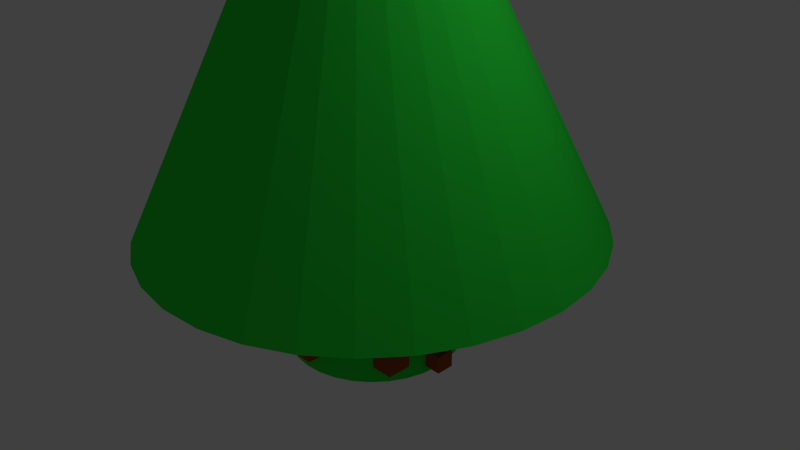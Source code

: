 # Source: Steaman_Frogman_AbstraktBaumMitFroschh_user.blend  (saved by Blender 2.76.0; exported with 4.5.12 LTS)
import bpy
from mathutils import Matrix  # noqa: F401  (used for matrix-valued properties, if any)

bpy.ops.wm.read_factory_settings(use_empty=True)
scene = bpy.context.scene
scene.name = 'Scene'

# ---- collections
col_collection_1 = bpy.data.collections.new('Collection 1'); scene.collection.children.link(col_collection_1)

# ---- materials (node trees are filled in below, after node groups)
mat_material_001 = bpy.data.materials.new('Material.001')
mat_material_001.alpha_threshold = 0.0
mat_material_001.roughness = 0.5
mat_material_008 = bpy.data.materials.new('Material.008')
mat_material_008.alpha_threshold = 0.0
mat_material_008.roughness = 0.5
mat_material_012 = bpy.data.materials.new('Material.012')
mat_material_012.alpha_threshold = 0.0
mat_material_012.roughness = 0.5
mat_material_013 = bpy.data.materials.new('Material.013')
mat_material_013.alpha_threshold = 0.0
mat_material_013.roughness = 0.5
mat_material_002 = bpy.data.materials.new('Material.002')
mat_material_002.alpha_threshold = 0.0
mat_material_002.roughness = 0.5
mat_material_014 = bpy.data.materials.new('Material.014')
mat_material_014.alpha_threshold = 0.0
mat_material_014.roughness = 0.5
mat_material_010 = bpy.data.materials.new('Material.010')
mat_material_010.alpha_threshold = 0.0
mat_material_010.roughness = 0.5
mat_material_011 = bpy.data.materials.new('Material.011')
mat_material_011.alpha_threshold = 0.0
mat_material_011.roughness = 0.5
mat_material_009 = bpy.data.materials.new('Material.009')
mat_material_009.alpha_threshold = 0.0
mat_material_009.roughness = 0.5
mat_material_007 = bpy.data.materials.new('Material.007')
mat_material_007.alpha_threshold = 0.0
mat_material_007.roughness = 0.5
mat_material_006 = bpy.data.materials.new('Material.006')
mat_material_006.alpha_threshold = 0.0
mat_material_006.roughness = 0.5
mat_material_004 = bpy.data.materials.new('Material.004')
mat_material_004.alpha_threshold = 0.0
mat_material_004.roughness = 0.5
mat_material_005 = bpy.data.materials.new('Material.005')
mat_material_005.alpha_threshold = 0.0
mat_material_005.roughness = 0.5
mat_material_003 = bpy.data.materials.new('Material.003')
mat_material_003.alpha_threshold = 0.0
mat_material_003.roughness = 0.5

# ---- material node trees
mat_material_001.use_nodes = True; mat_material_001.node_tree.nodes.clear()
_N = mat_material_001.node_tree.nodes; _L = mat_material_001.node_tree.links
n0 = _N.new('ShaderNodeOutputMaterial'); n0.name = 'Material Output'; n0.location = (300, 300)
n1 = _N.new('ShaderNodeBsdfDiffuse'); n1.name = 'Diffuse BSDF'; n1.location = (10, 300)
n1.inputs[0].default_value = (0.02493, 0.8, 0.05038, 1.0)
_L.new(n1.outputs[0], n0.inputs[0])
n0.is_active_output = True
mat_material_008.use_nodes = True; mat_material_008.node_tree.nodes.clear()
_N = mat_material_008.node_tree.nodes; _L = mat_material_008.node_tree.links
n0 = _N.new('ShaderNodeOutputMaterial'); n0.name = 'Material Output'; n0.location = (300, 300)
n1 = _N.new('ShaderNodeBsdfDiffuse'); n1.name = 'Diffuse BSDF'; n1.location = (10, 300)
n1.inputs[0].default_value = (0.367, 0.078, 0.02, 1.0)
_L.new(n1.outputs[0], n0.inputs[0])
n0.is_active_output = True
mat_material_012.use_nodes = True; mat_material_012.node_tree.nodes.clear()
_N = mat_material_012.node_tree.nodes; _L = mat_material_012.node_tree.links
n0 = _N.new('ShaderNodeOutputMaterial'); n0.name = 'Material Output'; n0.location = (300, 300)
n1 = _N.new('ShaderNodeBsdfDiffuse'); n1.name = 'Diffuse BSDF'; n1.location = (10, 300)
n1.inputs[0].default_value = (0.367, 0.078, 0.02, 1.0)
_L.new(n1.outputs[0], n0.inputs[0])
n0.is_active_output = True
mat_material_013.use_nodes = True; mat_material_013.node_tree.nodes.clear()
_N = mat_material_013.node_tree.nodes; _L = mat_material_013.node_tree.links
n0 = _N.new('ShaderNodeOutputMaterial'); n0.name = 'Material Output'; n0.location = (300, 300)
n1 = _N.new('ShaderNodeBsdfDiffuse'); n1.name = 'Diffuse BSDF'; n1.location = (10, 300)
n1.inputs[0].default_value = (0.367, 0.078, 0.02, 1.0)
_L.new(n1.outputs[0], n0.inputs[0])
n0.is_active_output = True
mat_material_002.use_nodes = True; mat_material_002.node_tree.nodes.clear()
_N = mat_material_002.node_tree.nodes; _L = mat_material_002.node_tree.links
n0 = _N.new('ShaderNodeOutputMaterial'); n0.name = 'Material Output'; n0.location = (300, 300)
n1 = _N.new('ShaderNodeBsdfDiffuse'); n1.name = 'Diffuse BSDF'; n1.location = (10, 300)
n1.inputs[0].default_value = (0.3672, 0.07794, 0.01995, 1.0)
_L.new(n1.outputs[0], n0.inputs[0])
n0.is_active_output = True
mat_material_014.use_nodes = True; mat_material_014.node_tree.nodes.clear()
_N = mat_material_014.node_tree.nodes; _L = mat_material_014.node_tree.links
n0 = _N.new('ShaderNodeOutputMaterial'); n0.name = 'Material Output'; n0.location = (300, 300)
n1 = _N.new('ShaderNodeBsdfDiffuse'); n1.name = 'Diffuse BSDF'; n1.location = (10, 300)
n1.inputs[0].default_value = (0.367, 0.07821, 0.02, 1.0)
_L.new(n1.outputs[0], n0.inputs[0])
n0.is_active_output = True
mat_material_010.use_nodes = True; mat_material_010.node_tree.nodes.clear()
_N = mat_material_010.node_tree.nodes; _L = mat_material_010.node_tree.links
n0 = _N.new('ShaderNodeOutputMaterial'); n0.name = 'Material Output'; n0.location = (300, 300)
n1 = _N.new('ShaderNodeBsdfDiffuse'); n1.name = 'Diffuse BSDF'; n1.location = (10, 300)
n1.inputs[0].default_value = (0.367, 0.078, 0.02, 1.0)
_L.new(n1.outputs[0], n0.inputs[0])
n0.is_active_output = True
mat_material_011.use_nodes = True; mat_material_011.node_tree.nodes.clear()
_N = mat_material_011.node_tree.nodes; _L = mat_material_011.node_tree.links
n0 = _N.new('ShaderNodeOutputMaterial'); n0.name = 'Material Output'; n0.location = (300, 300)
n1 = _N.new('ShaderNodeBsdfDiffuse'); n1.name = 'Diffuse BSDF'; n1.location = (10, 300)
n1.inputs[0].default_value = (0.367, 0.07821, 0.02, 1.0)
_L.new(n1.outputs[0], n0.inputs[0])
n0.is_active_output = True
mat_material_009.use_nodes = True; mat_material_009.node_tree.nodes.clear()
_N = mat_material_009.node_tree.nodes; _L = mat_material_009.node_tree.links
n0 = _N.new('ShaderNodeOutputMaterial'); n0.name = 'Material Output'; n0.location = (300, 300)
n1 = _N.new('ShaderNodeBsdfDiffuse'); n1.name = 'Diffuse BSDF'; n1.location = (10, 300)
n1.inputs[0].default_value = (0.367, 0.07821, 0.02, 1.0)
_L.new(n1.outputs[0], n0.inputs[0])
n0.is_active_output = True
mat_material_007.use_nodes = True; mat_material_007.node_tree.nodes.clear()
_N = mat_material_007.node_tree.nodes; _L = mat_material_007.node_tree.links
n0 = _N.new('ShaderNodeOutputMaterial'); n0.name = 'Material Output'; n0.location = (300, 300)
n1 = _N.new('ShaderNodeBsdfDiffuse'); n1.name = 'Diffuse BSDF'; n1.location = (10, 300)
n1.inputs[0].default_value = (0.367, 0.078, 0.02, 1.0)
_L.new(n1.outputs[0], n0.inputs[0])
n0.is_active_output = True
mat_material_006.use_nodes = True; mat_material_006.node_tree.nodes.clear()
_N = mat_material_006.node_tree.nodes; _L = mat_material_006.node_tree.links
n0 = _N.new('ShaderNodeOutputMaterial'); n0.name = 'Material Output'; n0.location = (300, 300)
n1 = _N.new('ShaderNodeBsdfDiffuse'); n1.name = 'Diffuse BSDF'; n1.location = (10, 300)
n1.inputs[0].default_value = (0.367, 0.078, 0.02, 1.0)
_L.new(n1.outputs[0], n0.inputs[0])
n0.is_active_output = True
mat_material_004.use_nodes = True; mat_material_004.node_tree.nodes.clear()
_N = mat_material_004.node_tree.nodes; _L = mat_material_004.node_tree.links
n0 = _N.new('ShaderNodeOutputMaterial'); n0.name = 'Material Output'; n0.location = (300, 300)
n1 = _N.new('ShaderNodeBsdfDiffuse'); n1.name = 'Diffuse BSDF'; n1.location = (10, 300)
n1.inputs[0].default_value = (0.367, 0.078, 0.02, 1.0)
_L.new(n1.outputs[0], n0.inputs[0])
n0.is_active_output = True
mat_material_005.use_nodes = True; mat_material_005.node_tree.nodes.clear()
_N = mat_material_005.node_tree.nodes; _L = mat_material_005.node_tree.links
n0 = _N.new('ShaderNodeOutputMaterial'); n0.name = 'Material Output'; n0.location = (300, 300)
n1 = _N.new('ShaderNodeBsdfDiffuse'); n1.name = 'Diffuse BSDF'; n1.location = (10, 300)
n1.inputs[0].default_value = (0.367, 0.078, 0.02, 1.0)
_L.new(n1.outputs[0], n0.inputs[0])
n0.is_active_output = True
mat_material_003.use_nodes = True; mat_material_003.node_tree.nodes.clear()
_N = mat_material_003.node_tree.nodes; _L = mat_material_003.node_tree.links
n0 = _N.new('ShaderNodeOutputMaterial'); n0.name = 'Material Output'; n0.location = (300, 300)
n1 = _N.new('ShaderNodeBsdfDiffuse'); n1.name = 'Diffuse BSDF'; n1.location = (10, 300)
n1.inputs[0].default_value = (0.367, 0.078, 0.02, 1.0)
_L.new(n1.outputs[0], n0.inputs[0])
n0.is_active_output = True

# ---- world
world_world = bpy.data.worlds.new('World'); scene.world = world_world
world_world.color = (0.05088, 0.05088, 0.05088)
world_world.use_sun_shadow = False
world_world.sun_shadow_jitter_overblur = 0.0
world_world.cycles.sampling_method = 'MANUAL'
world_world.cycles.sample_map_resolution = 256

# ---- cameras
cam_camera = bpy.data.cameras.new('Camera')
cam_camera.clip_end = 100.0
cam_camera.lens = 35.0
cam_camera.sensor_width = 32.0
cam_camera.sensor_height = 18.0
cam_camera.ortho_scale = 7.314
cam_camera.dof.focus_distance = 0.0

# ---- lights
light_lamp = bpy.data.lights.new('Lamp', 'POINT')
light_lamp.transmission_factor = 0.0
light_lamp.cutoff_distance = 30.0
light_lamp.energy = 100.0
light_lamp.shadow_buffer_clip_start = 1.001
light_lamp.shadow_soft_size = 0.1
light_lamp.shadow_maximum_resolution = 0.006
light_lamp.use_absolute_resolution = True
light_lamp.cycles.use_multiple_importance_sampling = False

# ---- meshes
me_cone = bpy.data.meshes.new('Cone')
me_cone.from_pydata([(-0.09423, -0.3191, -1.196), (-0.09423, -0.3191, -1.305), (-0.09423, -0.4283, -1.196), (-0.09423, -0.4283, -1.305), (-0.2034, -0.3191, -1.196), (-0.2034, -0.3191, -1.305), (-0.2034, -0.4283, -1.196), (-0.2034, -0.4283, -1.305), (-0.2685, 0.2835, -1.388), (-0.2685, 0.2835, -1.497), (-0.2685, 0.1744, -1.388), (-0.2685, 0.1744, -1.497), (-0.3777, 0.2835, -1.388), (-0.3777, 0.2835, -1.497), (-0.3777, 0.1744, -1.388), (-0.3777, 0.1744, -1.497), (-0.122, 0.4069, -1.206), (-0.122, 0.4069, -1.315), (-0.122, 0.2978, -1.206), (-0.122, 0.2978, -1.315), (-0.2312, 0.4069, -1.206), (-0.2312, 0.4069, -1.315), (-0.2312, 0.2978, -1.206), (-0.2312, 0.2978, -1.315), (0.2167, 0.426, -1.312), (0.2167, 0.426, -1.421), (0.2167, 0.3168, -1.312), (0.2167, 0.3168, -1.421), (0.1076, 0.426, -1.312), (0.1076, 0.426, -1.421), (0.1076, 0.3168, -1.312), (0.1076, 0.3168, -1.421), (0.06466, 0.4896, -1.393), (0.06466, 0.4896, -1.502), (0.06466, 0.3804, -1.393), (0.06466, 0.3804, -1.502), (-0.04448, 0.4896, -1.393), (-0.04448, 0.4896, -1.502), (-0.04448, 0.3804, -1.393), (-0.04448, 0.3804, -1.502), (-0.3375, -0.02345, -1.214), (-0.3375, -0.02345, -1.323), (-0.3375, -0.1326, -1.214), (-0.3375, -0.1326, -1.323), (-0.4466, -0.02345, -1.214), (-0.4466, -0.02345, -1.323), (-0.4466, -0.1326, -1.214), (-0.4466, -0.1326, -1.323), (-0.2902, 0.1092, -1.344), (-0.2902, 0.1092, -1.453), (-0.2902, 7.788e-05, -1.344), (-0.2902, 7.788e-05, -1.453), (-0.3994, 0.1092, -1.344), (-0.3994, 0.1092, -1.453), (-0.3994, 7.788e-05, -1.344), (-0.3994, 7.788e-05, -1.453), (-0.2668, -0.1855, -1.332), (-0.2668, -0.1855, -1.441), (-0.2668, -0.2946, -1.332), (-0.2668, -0.2946, -1.441), (-0.376, -0.1855, -1.332), (-0.376, -0.1855, -1.441), (-0.376, -0.2946, -1.332), (-0.376, -0.2946, -1.441), (0.1052, -0.3492, -1.336), (0.1052, -0.3492, -1.445), (0.1052, -0.4583, -1.336), (0.1052, -0.4583, -1.445), (-0.003945, -0.3492, -1.336), (-0.003945, -0.3492, -1.445), (-0.003945, -0.4583, -1.336), (-0.003945, -0.4583, -1.445), (0.3838, -0.1577, -1.361), (0.3838, -0.1577, -1.471), (0.3838, -0.2669, -1.361), (0.3838, -0.2669, -1.471), (0.2746, -0.1577, -1.361), (0.2746, -0.1577, -1.471), (0.2746, -0.2669, -1.361), (0.2746, -0.2669, -1.471), (0.4571, 0.1327, -1.267), (0.4571, 0.1327, -1.376), (0.4571, 0.02355, -1.267), (0.4571, 0.02355, -1.376), (0.348, 0.1327, -1.267), (0.348, 0.1327, -1.376), (0.348, 0.02355, -1.267), (0.348, 0.02355, -1.376), (0.4595, 0.01557, -1.435), (0.4595, 0.01557, -1.515), (0.4595, -0.06371, -1.435), (0.4595, -0.06371, -1.515), (0.3802, 0.01557, -1.435), (0.3802, 0.01557, -1.515), (0.3802, -0.06371, -1.435), (0.3802, -0.06371, -1.515), (0.4197, 0.2175, -1.417), (0.4197, 0.2175, -1.496), (0.4197, 0.1382, -1.417), (0.4197, 0.1382, -1.496), (0.3404, 0.2175, -1.417), (0.3404, 0.2175, -1.496), (0.3404, 0.1382, -1.417), (0.3404, 0.1382, -1.496), (0.0, 1.0, -1.0), (0.1951, 0.9808, -1.0), (0.3827, 0.9239, -1.0), (0.5556, 0.8315, -1.0), (0.7071, 0.7071, -1.0), (0.8315, 0.5556, -1.0), (0.9239, 0.3827, -1.0), (0.9808, 0.1951, -1.0), (1.0, 7.55e-08, -1.0), (0.0, 0.0, 1.0), (0.9808, -0.1951, -1.0), (0.9239, -0.3827, -1.0), (0.8315, -0.5556, -1.0), (0.7071, -0.7071, -1.0), (0.5556, -0.8315, -1.0), (0.3827, -0.9239, -1.0), (0.1951, -0.9808, -1.0), (-3.258e-07, -1.0, -1.0), (-0.1951, -0.9808, -1.0), (-0.3827, -0.9239, -1.0), (-0.5556, -0.8315, -1.0), (-0.7071, -0.7071, -1.0), (-0.8315, -0.5556, -1.0), (-0.9239, -0.3827, -1.0), (-0.9808, -0.1951, -1.0), (-1.0, 9.656e-07, -1.0), (-0.9808, 0.1951, -1.0), (-0.9239, 0.3827, -1.0), (-0.8315, 0.5556, -1.0), (-0.7071, 0.7071, -1.0), (-0.5556, 0.8315, -1.0), (-0.3827, 0.9239, -1.0), (-0.1951, 0.9808, -1.0), (0.0, 0.3908, -1.546), (0.0, 0.3908, -0.7642), (0.07624, 0.3833, -1.546), (0.07624, 0.3833, -0.7642), (0.1496, 0.3611, -1.546), (0.1496, 0.3611, -0.7642), (0.2171, 0.3249, -1.546), (0.2171, 0.3249, -0.7642), (0.2763, 0.2763, -1.546), (0.2763, 0.2763, -0.7642), (0.3249, 0.2171, -1.546), (0.3249, 0.2171, -0.7642), (0.3611, 0.1496, -1.546), (0.3611, 0.1496, -0.7642), (0.3833, 0.07624, -1.546), (0.3833, 0.07624, -0.7642), (0.3908, 2.951e-08, -1.546), (0.3908, 2.951e-08, -0.7642), (0.3833, -0.07624, -1.546), (0.3833, -0.07624, -0.7642), (0.3611, -0.1496, -1.546), (0.3611, -0.1496, -0.7642), (0.3249, -0.2171, -1.546), (0.3249, -0.2171, -0.7642), (0.2763, -0.2763, -1.546), (0.2763, -0.2763, -0.7642), (0.2171, -0.3249, -1.546), (0.2171, -0.3249, -0.7642), (0.1496, -0.3611, -1.546), (0.1496, -0.3611, -0.7642), (0.07624, -0.3833, -1.546), (0.07624, -0.3833, -0.7642), (-1.273e-07, -0.3908, -1.546), (-1.273e-07, -0.3908, -0.7642), (-0.07624, -0.3833, -1.546), (-0.07624, -0.3833, -0.7642), (-0.1496, -0.3611, -1.546), (-0.1496, -0.3611, -0.7642), (-0.2171, -0.3249, -1.546), (-0.2171, -0.3249, -0.7642), (-0.2763, -0.2763, -1.546), (-0.2763, -0.2763, -0.7642), (-0.3249, -0.2171, -1.546), (-0.3249, -0.2171, -0.7642), (-0.3611, -0.1496, -1.546), (-0.3611, -0.1496, -0.7642), (-0.3833, -0.07624, -1.546), (-0.3833, -0.07624, -0.7642), (-0.3908, 3.774e-07, -1.546), (-0.3908, 3.774e-07, -0.7642), (-0.3833, 0.07624, -1.546), (-0.3833, 0.07624, -0.7642), (-0.3611, 0.1496, -1.546), (-0.3611, 0.1496, -0.7642), (-0.3249, 0.2171, -1.546), (-0.3249, 0.2171, -0.7642), (-0.2763, 0.2763, -1.546), (-0.2763, 0.2763, -0.7642), (-0.2171, 0.3249, -1.546), (-0.2171, 0.3249, -0.7642), (-0.1496, 0.3611, -1.546), (-0.1496, 0.3611, -0.7642), (-0.07624, 0.3833, -1.546), (-0.07624, 0.3833, -0.7642)], [], [(1, 3, 2, 0), (3, 7, 6, 2), (7, 5, 4, 6), (5, 1, 0, 4), (0, 2, 6, 4), (5, 7, 3, 1), (9, 11, 10, 8), (11, 15, 14, 10), (15, 13, 12, 14), (13, 9, 8, 12), (8, 10, 14, 12), (13, 15, 11, 9), (17, 19, 18, 16), (19, 23, 22, 18), (23, 21, 20, 22), (21, 17, 16, 20), (16, 18, 22, 20), (21, 23, 19, 17), (25, 27, 26, 24), (27, 31, 30, 26), (31, 29, 28, 30), (29, 25, 24, 28), (24, 26, 30, 28), (29, 31, 27, 25), (33, 35, 34, 32), (35, 39, 38, 34), (39, 37, 36, 38), (37, 33, 32, 36), (32, 34, 38, 36), (37, 39, 35, 33), (41, 43, 42, 40), (43, 47, 46, 42), (47, 45, 44, 46), (45, 41, 40, 44), (40, 42, 46, 44), (45, 47, 43, 41), (49, 51, 50, 48), (51, 55, 54, 50), (55, 53, 52, 54), (53, 49, 48, 52), (48, 50, 54, 52), (53, 55, 51, 49), (57, 59, 58, 56), (59, 63, 62, 58), (63, 61, 60, 62), (61, 57, 56, 60), (56, 58, 62, 60), (61, 63, 59, 57), (65, 67, 66, 64), (67, 71, 70, 66), (71, 69, 68, 70), (69, 65, 64, 68), (64, 66, 70, 68), (69, 71, 67, 65), (73, 75, 74, 72), (75, 79, 78, 74), (79, 77, 76, 78), (77, 73, 72, 76), (72, 74, 78, 76), (77, 79, 75, 73), (81, 83, 82, 80), (83, 87, 86, 82), (87, 85, 84, 86), (85, 81, 80, 84), (80, 82, 86, 84), (85, 87, 83, 81), (89, 91, 90, 88), (91, 95, 94, 90), (95, 93, 92, 94), (93, 89, 88, 92), (88, 90, 94, 92), (93, 95, 91, 89), (97, 99, 98, 96), (99, 103, 102, 98), (103, 101, 100, 102), (101, 97, 96, 100), (96, 98, 102, 100), (101, 103, 99, 97), (135, 113, 136), (104, 113, 105), (134, 113, 135), (133, 113, 134), (132, 113, 133), (131, 113, 132), (130, 113, 131), (129, 113, 130), (128, 113, 129), (127, 113, 128), (126, 113, 127), (125, 113, 126), (124, 113, 125), (123, 113, 124), (122, 113, 123), (121, 113, 122), (120, 113, 121), (119, 113, 120), (118, 113, 119), (117, 113, 118), (116, 113, 117), (115, 113, 116), (114, 113, 115), (112, 113, 114), (111, 113, 112), (110, 113, 111), (109, 113, 110), (108, 113, 109), (107, 113, 108), (106, 113, 107), (136, 113, 104), (105, 113, 106), (104, 105, 106, 107, 108, 109, 110, 111, 112, 114, 115, 116, 117, 118, 119, 120, 121, 122, 123, 124, 125, 126, 127, 128, 129, 130, 131, 132, 133, 134, 135, 136), (137, 138, 140, 139), (139, 140, 142, 141), (141, 142, 144, 143), (143, 144, 146, 145), (145, 146, 148, 147), (147, 148, 150, 149), (149, 150, 152, 151), (151, 152, 154, 153), (153, 154, 156, 155), (155, 156, 158, 157), (157, 158, 160, 159), (159, 160, 162, 161), (161, 162, 164, 163), (163, 164, 166, 165), (165, 166, 168, 167), (167, 168, 170, 169), (169, 170, 172, 171), (171, 172, 174, 173), (173, 174, 176, 175), (175, 176, 178, 177), (177, 178, 180, 179), (179, 180, 182, 181), (181, 182, 184, 183), (183, 184, 186, 185), (185, 186, 188, 187), (187, 188, 190, 189), (189, 190, 192, 191), (191, 192, 194, 193), (193, 194, 196, 195), (195, 196, 198, 197), (140, 138, 200, 198, 196, 194, 192, 190, 188, 186, 184, 182, 180, 178, 176, 174, 172, 170, 168, 166, 164, 162, 160, 158, 156, 154, 152, 150, 148, 146, 144, 142), (199, 200, 138, 137), (197, 198, 200, 199), (137, 139, 141, 143, 145, 147, 149, 151, 153, 155, 157, 159, 161, 163, 165, 167, 169, 171, 173, 175, 177, 179, 181, 183, 185, 187, 189, 191, 193, 195, 197, 199)])
me_cone.polygons.foreach_set('material_index', [1, 1, 1, 1, 1, 1, 2, 2, 2, 2, 2, 2, 3, 3, 3, 3, 3, 3, 4, 4, 4, 4, 4, 4, 5, 5, 5, 5, 5, 5, 6, 6, 6, 6, 6, 6, 7, 7, 7, 7, 7, 7, 8, 8, 8, 8, 8, 8, 9, 9, 9, 9, 9, 9, 10, 10, 10, 10, 10, 10, 11, 11, 11, 11, 11, 11, 12, 12, 12, 12, 12, 12, 13, 13, 13, 13, 13, 13, 0, 0, 0, 0, 0, 0, 0, 0, 0, 0, 0, 0, 0, 0, 0, 0, 0, 0, 0, 0, 0, 0, 0, 0, 0, 0, 0, 0, 0, 0, 0, 0, 0, 0, 0, 0, 0, 0, 0, 0, 0, 0, 0, 0, 0, 0, 0, 0, 0, 0, 0, 0, 0, 0, 0, 0, 0, 0, 0, 0, 0, 0, 0, 0, 0, 0, 0])
me_cone.materials.append(mat_material_001)
me_cone.materials.append(mat_material_008)
me_cone.materials.append(mat_material_012)
me_cone.materials.append(mat_material_013)
me_cone.materials.append(mat_material_002)
me_cone.materials.append(mat_material_014)
me_cone.materials.append(mat_material_010)
me_cone.materials.append(mat_material_011)
me_cone.materials.append(mat_material_009)
me_cone.materials.append(mat_material_007)
me_cone.materials.append(mat_material_006)
me_cone.materials.append(mat_material_004)
me_cone.materials.append(mat_material_005)
me_cone.materials.append(mat_material_003)
me_cone.use_remesh_preserve_volume = False
me_cone.use_remesh_preserve_attributes = False
me_cone.use_mirror_vertex_groups = False
me_cone.update()

# ---- objects
ob_cone = bpy.data.objects.new('Cone', me_cone)
ob_lamp = bpy.data.objects.new('Lamp', light_lamp)
ob_camera = bpy.data.objects.new('Camera', cam_camera)

# ---- transforms, parenting, visibility, modifiers, constraints
ob_cone.location = (0.0, 0.0, 3.428)
ob_cone.scale = (2.968, 2.968, 2.968)
ob_cone.lineart.crease_threshold = 0.0
ob_lamp.location = (4.076, 1.005, 5.904)
ob_lamp.rotation_euler = (0.6503, 0.05522, 1.866)
ob_lamp.lock_rotations_4d = False
ob_lamp.empty_display_type = 'ARROWS'
ob_lamp.color = (0.0, 0.0, 0.0, 0.0)
ob_lamp.lineart.crease_threshold = 0.0
ob_camera.location = (7.481, -6.508, 5.344)
ob_camera.rotation_euler = (1.109, 0.01082, 0.8149)
ob_camera.lock_rotations_4d = False
ob_camera.empty_display_type = 'ARROWS'
ob_camera.color = (0.0, 0.0, 0.0, 0.0)
ob_camera.display_type = 'WIRE'
ob_camera.lineart.crease_threshold = 0.0

# ---- collection membership
col_collection_1.objects.link(ob_cone)
col_collection_1.objects.link(ob_lamp)
col_collection_1.objects.link(ob_camera)

# ---- scene / render settings (as saved in the file)
scene.camera = ob_camera
scene.frame_start = 1; scene.frame_end = 250; scene.frame_set(1)
scene.render.engine = 'CYCLES'
scene.render.resolution_percentage = 50
scene.render.dither_intensity = 0.0
scene.cycles.use_denoising = False
scene.cycles.samples = 10
scene.cycles.sampling_pattern = 'TABULATED_SOBOL'
scene.cycles.light_sampling_threshold = 0.0
scene.cycles.use_adaptive_sampling = False
scene.cycles.use_light_tree = False
scene.cycles.blur_glossy = 0.0
scene.cycles.pixel_filter_type = 'GAUSSIAN'
scene.cycles.sample_clamp_indirect = 0.0
scene.view_settings.view_transform = 'Standard'
bpy.context.view_layer.update()
